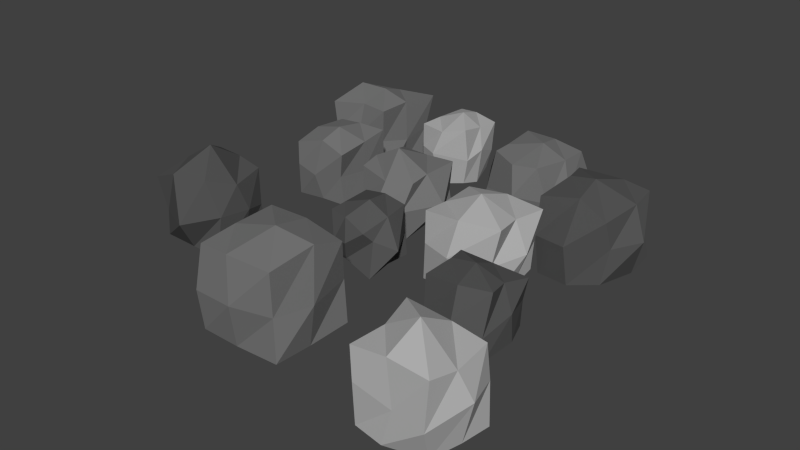 # Source: Stone_Small_1.blend  (saved by Blender 2.72.0; exported with 4.5.12 LTS)
import bpy
from mathutils import Matrix  # noqa: F401  (used for matrix-valued properties, if any)

bpy.ops.wm.read_factory_settings(use_empty=True)
scene = bpy.context.scene
scene.name = 'Scene'

# ---- collections
col_collection_1 = bpy.data.collections.new('Collection 1'); scene.collection.children.link(col_collection_1)

# ---- materials (node trees are filled in below, after node groups)
mat_grisclaro = bpy.data.materials.new('Grisclaro')
mat_grisclaro.alpha_threshold = 0.0
mat_grisclaro.use_transparent_shadow = False
mat_grisclaro.diffuse_color = (0.4575, 0.4575, 0.4575, 1.0)
mat_grisclaro.roughness = 0.5
mat_gris = bpy.data.materials.new('Gris')
mat_gris.alpha_threshold = 0.0
mat_gris.use_transparent_shadow = False
mat_gris.diffuse_color = (0.1902, 0.1902, 0.1902, 1.0)
mat_gris.roughness = 0.5
mat_grisdarks = bpy.data.materials.new('Grisdarks')
mat_grisdarks.alpha_threshold = 0.0
mat_grisdarks.use_transparent_shadow = False
mat_grisdarks.diffuse_color = (0.09463, 0.09463, 0.09463, 1.0)
mat_grisdarks.roughness = 0.5

# ---- material node trees

# ---- world
world_world = bpy.data.worlds.new('World'); scene.world = world_world
world_world.color = (0.05088, 0.05088, 0.05088)
world_world.use_sun_shadow = False
world_world.sun_shadow_jitter_overblur = 0.0
world_world.cycles.sampling_method = 'MANUAL'
world_world.cycles.sample_map_resolution = 256

# ---- meshes
me_cube = bpy.data.meshes.new('Cube')
me_cube.from_pydata([(-0.9635, -0.9747, -0.9744), (-0.9425, 0.7485, -0.9596), (1.141, 0.8573, -1.055), (0.8652, -0.8233, -1.024), (-1.152, -0.8811, 0.8946), (-1.15, 0.9227, 1.161), (0.8861, 1.032, 0.821), (0.9746, -0.9792, 1.003), (-0.9544, -1.05, 0.1566), (-1.003, 0.04365, 0.978), (-0.9325, 0.7335, -0.03553), (-0.9804, -0.007663, -1.032), (-0.004091, 1.004, 0.9947), (1.033, 0.9676, 0.002723), (-0.0443, 1.105, -1.061), (1.019, -0.1418, 0.8186), (1.013, -1.174, -0.119), (1.107, -0.05024, -0.9632), (-0.1286, -0.9454, 1.057), (-0.1213, -1.133, -0.9721), (-1.228, 0.1024, 0.03677), (-0.1913, 1.067, -0.205), (1.326, 0.03219, 0.08814), (0.06923, -1.018, -0.09526), (0.1943, -0.2179, -1.131), (-0.01503, -0.02103, 1.582), (-1.851, 2.471, -0.7789), (-2.027, 3.985, -0.6525), (-0.2942, 4.05, -0.7179), (-0.1534, 2.414, -0.829), (-1.86, 2.466, 0.801), (-1.969, 3.929, 0.7701), (-0.1586, 4.103, 0.6033), (-0.1124, 2.62, 0.8909), (-1.877, 2.429, -0.07747), (-1.825, 3.361, 0.8466), (-1.842, 4.036, -0.03137), (-2.01, 3.243, -0.8568), (-1.076, 3.96, 0.7219), (-0.2663, 4.066, 7.082e-05), (-0.8955, 4.238, -0.6485), (-0.2634, 3.266, 0.7964), (-0.1738, 2.358, -0.2091), (-0.07637, 3.406, -0.7592), (-0.8811, 2.355, 0.9192), (-0.9669, 2.45, -0.6782), (-2.188, 3.353, -0.008875), (-1.171, 4.243, 0.1484), (-0.0217, 3.272, 0.06667), (-0.872, 2.108, 0.08411), (-0.9591, 3.116, -0.9864), (-1.096, 3.33, 0.9887), (-1.796, 7.093, -1.164), (-1.734, 9.206, -1.029), (0.0941, 9.486, -1.019), (0.07334, 7.043, -0.8261), (-1.903, 7.188, 0.9982), (-2.05, 9.277, 1.021), (0.08003, 9.231, 0.9964), (0.04391, 7.138, 0.856), (-1.916, 7.077, -0.09315), (-1.735, 8.315, 1.209), (-1.754, 9.228, -0.03795), (-1.815, 8.239, -1.192), (-0.7115, 9.297, 1.059), (-0.03773, 9.327, -0.02826), (-0.8972, 9.279, -1.023), (0.1833, 8.376, 0.953), (0.1336, 7.327, 0.08366), (0.2242, 8.394, -1.01), (-0.7952, 7.247, 1.238), (-0.9066, 7.067, -1.207), (-2.19, 8.28, 0.01296), (-0.8841, 9.542, 0.02834), (0.5804, 8.196, 0.08197), (-0.9278, 6.823, -0.004887), (-1.06, 8.234, -1.322), (-1.001, 8.333, 1.326), (-4.729, 8.469, -0.9658), (-4.58, 10.69, -0.9453), (-2.558, 10.36, -1.089), (-2.591, 8.564, -0.9785), (-4.348, 8.686, 1.069), (-4.576, 10.59, 1.009), (-2.713, 10.48, 0.9111), (-2.853, 8.446, 1.04), (-4.598, 8.661, -0.1057), (-4.41, 9.346, 1.034), (-4.572, 10.5, 0.03961), (-4.496, 9.664, -0.9727), (-3.641, 10.55, 1.019), (-2.54, 10.82, -0.0365), (-3.595, 10.62, -0.9795), (-2.671, 9.574, 0.9561), (-2.598, 8.65, -0.008668), (-2.606, 9.486, -0.9732), (-3.593, 8.366, 0.9688), (-3.678, 8.481, -1.03), (-5.056, 9.491, 0.1279), (-3.58, 10.75, -0.2737), (-2.39, 9.425, 0.1027), (-3.448, 8.201, 0.1181), (-3.657, 9.535, -1.308), (-3.443, 9.648, 1.23), (-3.745, 4.754, -1.021), (-3.663, 6.883, -1.063), (-1.73, 6.64, -0.8419), (-1.681, 4.742, -0.9913), (-3.69, 4.749, 0.9478), (-3.77, 6.666, 0.8878), (-1.502, 6.699, 0.9254), (-1.472, 4.839, 1.063), (-3.706, 4.751, 0.02016), (-3.76, 5.641, 0.835), (-3.65, 6.64, 0.04931), (-3.637, 5.562, -1.098), (-2.641, 6.764, 0.982), (-1.71, 6.712, -0.03889), (-2.838, 6.672, -0.9821), (-1.658, 5.733, 0.9678), (-1.691, 4.788, 0.006049), (-1.709, 5.674, -1.059), (-2.671, 4.742, 0.9891), (-2.688, 4.756, -0.9919), (-4.162, 5.749, 0.2342), (-2.622, 6.988, 0.09227), (-1.3, 5.752, 0.1026), (-2.741, 4.385, 0.07085), (-2.506, 5.873, -1.204), (-2.691, 5.704, 1.357), (-6.61, 5.818, -0.8346), (-6.967, 7.752, -0.8498), (-5.076, 7.79, -1.018), (-5.345, 5.955, -0.9432), (-6.862, 5.998, 0.8287), (-6.826, 7.678, 0.8496), (-5.127, 7.735, 0.8541), (-5.139, 6.024, 0.7754), (-6.868, 5.994, -0.01867), (-7.052, 6.755, 0.8328), (-6.872, 7.753, -0.1248), (-6.778, 6.875, -0.8725), (-5.989, 7.69, 0.8249), (-5.147, 7.641, 0.03485), (-6.28, 7.725, -0.8228), (-5.141, 6.624, 0.8462), (-5.305, 5.732, -0.02143), (-5.161, 6.644, -0.6536), (-5.971, 5.874, 0.6651), (-6.081, 6.075, -0.8523), (-7.255, 6.914, 0.04523), (-6.027, 7.645, 0.004418), (-4.712, 6.817, 0.0008566), (-6.003, 5.415, -0.04702), (-5.958, 6.822, -0.8834), (-6.197, 6.716, 1.291), (-5.918, 3.746, -0.5879), (-5.908, 4.919, -0.7164), (-4.503, 5.009, -0.6888), (-4.545, 3.575, -0.8301), (-5.811, 3.602, 0.7518), (-5.959, 5.095, 0.7007), (-4.734, 5.185, 0.6185), (-4.654, 3.473, 0.461), (-5.712, 3.535, -0.06849), (-5.924, 4.223, 0.692), (-5.934, 5.011, 0.002381), (-5.873, 4.416, -0.5972), (-5.265, 5.042, 0.8276), (-4.582, 5.022, -0.08602), (-5.073, 4.962, -0.4888), (-4.516, 4.267, 0.6772), (-4.548, 3.73, 0.1768), (-4.558, 4.307, -0.6968), (-5.347, 3.594, 0.6697), (-5.347, 3.579, -0.511), (-5.954, 4.331, 0.1296), (-5.312, 5.045, 0.08653), (-4.041, 4.1, -0.06628), (-5.154, 3.346, 0.08536), (-5.493, 4.313, -0.7988), (-5.077, 4.22, 1.012), (-6.457, -0.2495, -1.215), (-6.644, 2.105, -1.273), (-3.998, 2.136, -1.195), (-4.006, -0.2712, -1.174), (-6.371, -0.2161, 1.139), (-6.458, 2.152, 1.209), (-3.958, 1.982, 1.112), (-4.053, -0.2761, 1.22), (-6.52, -0.3548, -0.1033), (-6.428, 0.9199, 1.193), (-6.395, 2.086, -0.2844), (-6.47, 0.9268, -1.238), (-5.262, 2.141, 1.24), (-4.137, 2.201, -0.0485), (-5.277, 1.924, -1.033), (-3.929, 1.022, 1.43), (-4.124, -0.1808, -0.0302), (-4.062, 0.901, -1.267), (-5.421, -0.2947, 1.207), (-5.424, -0.1796, -1.315), (-6.875, 0.9215, -0.01719), (-5.209, 2.53, 0.1092), (-3.84, 0.8581, -0.06663), (-5.208, -0.5277, 0.02771), (-5.288, 1.019, -1.559), (-5.079, 0.9529, 1.568), (-10.63, 2.161, -1.0), (-10.74, 3.94, -1.079), (-8.679, 4.003, -0.9261), (-8.579, 2.093, -1.003), (-10.57, 1.907, 0.8582), (-10.55, 4.151, 0.9709), (-8.675, 3.813, 0.9922), (-8.821, 2.057, 1.173), (-10.56, 2.155, -0.228), (-10.49, 2.933, 1.109), (-10.69, 4.097, 0.09168), (-10.8, 3.037, -1.113), (-9.678, 4.063, 0.9893), (-8.607, 3.771, -0.05733), (-9.497, 3.932, -1.042), (-8.488, 2.847, 0.8896), (-8.503, 2.235, 0.1526), (-8.654, 3.075, -0.9979), (-9.866, 1.895, 1.128), (-9.6, 2.144, -1.021), (-10.45, 3.031, -0.4954), (-9.619, 4.38, -0.009982), (-8.417, 3.158, 0.08339), (-9.392, 1.561, -0.09671), (-9.624, 2.686, -1.193), (-9.64, 3.03, 1.656), (-9.646, 6.326, -0.9438), (-9.84, 7.917, -0.7367), (-8.032, 7.984, -0.8396), (-7.947, 6.358, -0.8585), (-9.679, 6.341, 0.6702), (-9.464, 7.996, 0.9177), (-7.79, 7.899, 1.033), (-7.796, 6.145, 0.8109), (-9.641, 6.295, -0.008001), (-9.684, 7.18, 0.875), (-9.691, 8.204, -0.01033), (-9.67, 7.201, -0.8566), (-8.717, 7.944, 1.001), (-7.886, 8.054, 0.03192), (-8.73, 8.187, -0.8389), (-7.859, 7.188, 0.8774), (-7.982, 6.277, 0.04341), (-7.857, 7.191, -0.8686), (-8.716, 6.345, 0.9552), (-8.715, 6.305, -0.8477), (-9.885, 7.029, 0.03641), (-8.691, 8.045, -0.06774), (-7.888, 7.177, -0.0221), (-8.826, 6.099, -0.06588), (-8.772, 7.175, -0.9884), (-8.66, 7.002, 1.187), (-10.54, 9.037, -0.9108), (-10.9, 11.07, -0.8424), (-8.505, 11.07, -1.207), (-8.488, 8.865, -1.13), (-10.7, 8.992, 0.8906), (-10.76, 11.03, 0.8412), (-8.533, 11.19, 0.9676), (-8.679, 8.972, 1.051), (-10.64, 9.063, -0.03143), (-10.59, 10.2, 1.199), (-10.58, 11.17, -0.07155), (-10.77, 9.804, -0.9161), (-9.702, 10.95, 0.9598), (-8.625, 10.93, -0.02505), (-9.513, 11.16, -0.8675), (-8.656, 10.01, 1.064), (-8.824, 9.108, 0.007055), (-8.731, 10.0, -0.9797), (-9.682, 9.24, 0.9853), (-9.702, 8.983, -0.9904), (-10.68, 10.11, -0.1216), (-9.676, 11.01, -0.002131), (-8.625, 10.01, -0.175), (-9.678, 8.968, 0.07256), (-9.543, 9.985, -1.127), (-9.534, 10.05, 1.285), (-7.7, 9.705, -0.8144), (-7.583, 11.1, -0.7823), (-6.201, 10.89, -0.7038), (-6.089, 9.584, -0.7557), (-7.609, 9.572, 0.7582), (-7.39, 11.16, 0.815), (-6.111, 11.12, 0.7118), (-6.077, 9.58, 0.935), (-7.638, 9.601, 0.03082), (-7.598, 10.34, 0.7468), (-7.618, 11.31, -0.0226), (-7.614, 10.29, -0.7782), (-6.857, 11.18, 0.8324), (-6.104, 10.99, -0.1432), (-6.868, 11.1, -0.8082), (-6.119, 10.38, 0.7755), (-5.949, 9.558, 0.008336), (-5.988, 10.12, -0.8701), (-6.876, 9.52, 0.6924), (-6.851, 9.47, -0.946), (-7.865, 10.34, 0.1122), (-6.969, 11.3, 0.0006198), (-5.893, 10.18, 0.1676), (-7.087, 9.352, 0.009966), (-6.945, 10.37, -1.051), (-6.659, 10.26, 1.149)], [], [(20, 10, 1, 11), (21, 13, 2, 14), (22, 16, 3, 17), (23, 8, 0, 19), (24, 14, 2, 17), (25, 12, 5, 9), (8, 20, 11, 0), (4, 9, 20, 8), (9, 5, 10, 20), (10, 21, 14, 1), (5, 12, 21, 10), (12, 6, 13, 21), (13, 22, 17, 2), (6, 15, 22, 13), (15, 7, 16, 22), (16, 23, 19, 3), (7, 18, 23, 16), (18, 4, 8, 23), (19, 24, 17, 3), (0, 11, 24, 19), (11, 1, 14, 24), (18, 25, 9, 4), (7, 15, 25, 18), (15, 6, 12, 25), (46, 36, 27, 37), (47, 39, 28, 40), (48, 42, 29, 43), (49, 34, 26, 45), (50, 40, 28, 43), (51, 38, 31, 35), (34, 46, 37, 26), (30, 35, 46, 34), (35, 31, 36, 46), (36, 47, 40, 27), (31, 38, 47, 36), (38, 32, 39, 47), (39, 48, 43, 28), (32, 41, 48, 39), (41, 33, 42, 48), (42, 49, 45, 29), (33, 44, 49, 42), (44, 30, 34, 49), (45, 50, 43, 29), (26, 37, 50, 45), (37, 27, 40, 50), (44, 51, 35, 30), (33, 41, 51, 44), (41, 32, 38, 51), (72, 62, 53, 63), (73, 65, 54, 66), (74, 68, 55, 69), (75, 60, 52, 71), (76, 66, 54, 69), (77, 64, 57, 61), (60, 72, 63, 52), (56, 61, 72, 60), (61, 57, 62, 72), (62, 73, 66, 53), (57, 64, 73, 62), (64, 58, 65, 73), (65, 74, 69, 54), (58, 67, 74, 65), (67, 59, 68, 74), (68, 75, 71, 55), (59, 70, 75, 68), (70, 56, 60, 75), (71, 76, 69, 55), (52, 63, 76, 71), (63, 53, 66, 76), (70, 77, 61, 56), (59, 67, 77, 70), (67, 58, 64, 77), (98, 88, 79, 89), (99, 91, 80, 92), (100, 94, 81, 95), (101, 86, 78, 97), (102, 92, 80, 95), (103, 90, 83, 87), (86, 98, 89, 78), (82, 87, 98, 86), (87, 83, 88, 98), (88, 99, 92, 79), (83, 90, 99, 88), (90, 84, 91, 99), (91, 100, 95, 80), (84, 93, 100, 91), (93, 85, 94, 100), (94, 101, 97, 81), (85, 96, 101, 94), (96, 82, 86, 101), (97, 102, 95, 81), (78, 89, 102, 97), (89, 79, 92, 102), (96, 103, 87, 82), (85, 93, 103, 96), (93, 84, 90, 103), (124, 114, 105, 115), (125, 117, 106, 118), (126, 120, 107, 121), (127, 112, 104, 123), (128, 118, 106, 121), (129, 116, 109, 113), (112, 124, 115, 104), (108, 113, 124, 112), (113, 109, 114, 124), (114, 125, 118, 105), (109, 116, 125, 114), (116, 110, 117, 125), (117, 126, 121, 106), (110, 119, 126, 117), (119, 111, 120, 126), (120, 127, 123, 107), (111, 122, 127, 120), (122, 108, 112, 127), (123, 128, 121, 107), (104, 115, 128, 123), (115, 105, 118, 128), (122, 129, 113, 108), (111, 119, 129, 122), (119, 110, 116, 129), (150, 140, 131, 141), (151, 143, 132, 144), (152, 146, 133, 147), (153, 138, 130, 149), (154, 144, 132, 147), (155, 142, 135, 139), (138, 150, 141, 130), (134, 139, 150, 138), (139, 135, 140, 150), (140, 151, 144, 131), (135, 142, 151, 140), (142, 136, 143, 151), (143, 152, 147, 132), (136, 145, 152, 143), (145, 137, 146, 152), (146, 153, 149, 133), (137, 148, 153, 146), (148, 134, 138, 153), (149, 154, 147, 133), (130, 141, 154, 149), (141, 131, 144, 154), (148, 155, 139, 134), (137, 145, 155, 148), (145, 136, 142, 155), (176, 166, 157, 167), (177, 169, 158, 170), (178, 172, 159, 173), (179, 164, 156, 175), (180, 170, 158, 173), (181, 168, 161, 165), (164, 176, 167, 156), (160, 165, 176, 164), (165, 161, 166, 176), (166, 177, 170, 157), (161, 168, 177, 166), (168, 162, 169, 177), (169, 178, 173, 158), (162, 171, 178, 169), (171, 163, 172, 178), (172, 179, 175, 159), (163, 174, 179, 172), (174, 160, 164, 179), (175, 180, 173, 159), (156, 167, 180, 175), (167, 157, 170, 180), (174, 181, 165, 160), (163, 171, 181, 174), (171, 162, 168, 181), (202, 192, 183, 193), (203, 195, 184, 196), (204, 198, 185, 199), (205, 190, 182, 201), (206, 196, 184, 199), (207, 194, 187, 191), (190, 202, 193, 182), (186, 191, 202, 190), (191, 187, 192, 202), (192, 203, 196, 183), (187, 194, 203, 192), (194, 188, 195, 203), (195, 204, 199, 184), (188, 197, 204, 195), (197, 189, 198, 204), (198, 205, 201, 185), (189, 200, 205, 198), (200, 186, 190, 205), (201, 206, 199, 185), (182, 193, 206, 201), (193, 183, 196, 206), (200, 207, 191, 186), (189, 197, 207, 200), (197, 188, 194, 207), (228, 218, 209, 219), (229, 221, 210, 222), (230, 224, 211, 225), (231, 216, 208, 227), (232, 222, 210, 225), (233, 220, 213, 217), (216, 228, 219, 208), (212, 217, 228, 216), (217, 213, 218, 228), (218, 229, 222, 209), (213, 220, 229, 218), (220, 214, 221, 229), (221, 230, 225, 210), (214, 223, 230, 221), (223, 215, 224, 230), (224, 231, 227, 211), (215, 226, 231, 224), (226, 212, 216, 231), (227, 232, 225, 211), (208, 219, 232, 227), (219, 209, 222, 232), (226, 233, 217, 212), (215, 223, 233, 226), (223, 214, 220, 233), (254, 244, 235, 245), (255, 247, 236, 248), (256, 250, 237, 251), (257, 242, 234, 253), (258, 248, 236, 251), (259, 246, 239, 243), (242, 254, 245, 234), (238, 243, 254, 242), (243, 239, 244, 254), (244, 255, 248, 235), (239, 246, 255, 244), (246, 240, 247, 255), (247, 256, 251, 236), (240, 249, 256, 247), (249, 241, 250, 256), (250, 257, 253, 237), (241, 252, 257, 250), (252, 238, 242, 257), (253, 258, 251, 237), (234, 245, 258, 253), (245, 235, 248, 258), (252, 259, 243, 238), (241, 249, 259, 252), (249, 240, 246, 259), (280, 270, 261, 271), (281, 273, 262, 274), (282, 276, 263, 277), (283, 268, 260, 279), (284, 274, 262, 277), (285, 272, 265, 269), (268, 280, 271, 260), (264, 269, 280, 268), (269, 265, 270, 280), (270, 281, 274, 261), (265, 272, 281, 270), (272, 266, 273, 281), (273, 282, 277, 262), (266, 275, 282, 273), (275, 267, 276, 282), (276, 283, 279, 263), (267, 278, 283, 276), (278, 264, 268, 283), (279, 284, 277, 263), (260, 271, 284, 279), (271, 261, 274, 284), (278, 285, 269, 264), (267, 275, 285, 278), (275, 266, 272, 285), (306, 296, 287, 297), (307, 299, 288, 300), (308, 302, 289, 303), (309, 294, 286, 305), (310, 300, 288, 303), (311, 298, 291, 295), (294, 306, 297, 286), (290, 295, 306, 294), (295, 291, 296, 306), (296, 307, 300, 287), (291, 298, 307, 296), (298, 292, 299, 307), (299, 308, 303, 288), (292, 301, 308, 299), (301, 293, 302, 308), (302, 309, 305, 289), (293, 304, 309, 302), (304, 290, 294, 309), (305, 310, 303, 289), (286, 297, 310, 305), (297, 287, 300, 310), (304, 311, 295, 290), (293, 301, 311, 304), (301, 292, 298, 311)])
me_cube.polygons.foreach_set('material_index', [0, 0, 0, 0, 0, 0, 0, 0, 0, 0, 0, 0, 0, 0, 0, 0, 0, 0, 0, 0, 0, 0, 0, 0, 2, 2, 2, 2, 2, 2, 2, 2, 2, 2, 2, 2, 2, 2, 2, 2, 2, 2, 2, 2, 2, 2, 2, 2, 2, 2, 2, 2, 2, 2, 2, 2, 2, 2, 2, 2, 2, 2, 2, 2, 2, 2, 2, 2, 2, 2, 2, 2, 1, 1, 1, 1, 1, 1, 1, 1, 1, 1, 1, 1, 1, 1, 1, 1, 1, 1, 1, 1, 1, 1, 1, 1, 0, 0, 0, 0, 0, 0, 0, 0, 0, 0, 0, 0, 0, 0, 0, 0, 0, 0, 0, 0, 0, 0, 0, 0, 1, 1, 1, 1, 1, 1, 1, 1, 1, 1, 1, 1, 1, 1, 1, 1, 1, 1, 1, 1, 1, 1, 1, 1, 2, 2, 2, 2, 2, 2, 2, 2, 2, 2, 2, 2, 2, 2, 2, 2, 2, 2, 2, 2, 2, 2, 2, 2, 1, 1, 1, 1, 1, 1, 1, 1, 1, 1, 1, 1, 1, 1, 1, 1, 1, 1, 1, 1, 1, 1, 1, 1, 2, 2, 2, 2, 2, 2, 2, 2, 2, 2, 2, 2, 2, 2, 2, 2, 2, 2, 2, 2, 2, 2, 2, 2, 1, 1, 1, 1, 1, 1, 1, 1, 1, 1, 1, 1, 1, 1, 1, 1, 1, 1, 1, 1, 1, 1, 1, 1, 1, 1, 1, 1, 1, 1, 1, 1, 1, 1, 1, 1, 1, 1, 1, 1, 1, 1, 1, 1, 1, 1, 1, 1, 0, 0, 0, 0, 0, 0, 0, 0, 0, 0, 0, 0, 0, 0, 0, 0, 0, 0, 0, 0, 0, 0, 0, 0])
me_cube.materials.append(mat_grisclaro)
me_cube.materials.append(mat_gris)
me_cube.materials.append(mat_grisdarks)
me_cube.use_remesh_preserve_volume = False
me_cube.use_remesh_preserve_attributes = False
me_cube.use_mirror_vertex_groups = False
me_cube.update()

# ---- objects
ob_piedraspequenas = bpy.data.objects.new('piedraspequenas', me_cube)

# ---- transforms, parenting, visibility, modifiers, constraints
ob_piedraspequenas.location = (0.3186, -0.361, -0.007127)
ob_piedraspequenas.scale = (0.06259, 0.06259, 0.06259)
ob_piedraspequenas.lineart.crease_threshold = 0.0

# ---- collection membership
col_collection_1.objects.link(ob_piedraspequenas)

# ---- scene / render settings (as saved in the file)
scene.frame_start = 1; scene.frame_end = 250; scene.frame_set(1)
scene.render.engine = 'BLENDER_EEVEE_NEXT'
scene.render.resolution_percentage = 50
scene.render.dither_intensity = 0.0
scene.cycles.use_denoising = False
scene.cycles.samples = 10
scene.cycles.sampling_pattern = 'TABULATED_SOBOL'
scene.cycles.light_sampling_threshold = 0.0
scene.cycles.use_adaptive_sampling = False
scene.cycles.use_light_tree = False
scene.cycles.blur_glossy = 0.0
scene.cycles.pixel_filter_type = 'GAUSSIAN'
scene.cycles.sample_clamp_indirect = 0.0
scene.view_settings.view_transform = 'Standard'
bpy.context.view_layer.update()

# ---- added for rendering (the .blend has no active camera and no usable light): camera, sun
cam_auto = bpy.data.cameras.new('AutoCamera')
cam_auto.lens = 50.0
cam_auto.sensor_width = 36.0
cam_auto.clip_end = 1000.0
ob_auto_camera = bpy.data.objects.new('AutoCamera', cam_auto)
scene.collection.objects.link(ob_auto_camera)
ob_auto_camera.location = (1.04783, -1.27849, 0.819021)
ob_auto_camera.rotation_euler = (1.09748, -7.21219e-08, 0.694738)
scene.camera = ob_auto_camera
light_auto_sun = bpy.data.lights.new('AutoSun', 'SUN')
light_auto_sun.energy = 3.0
light_auto_sun.angle = 0.0523599
ob_auto_sun = bpy.data.objects.new('AutoSun', light_auto_sun)
scene.collection.objects.link(ob_auto_sun)
ob_auto_sun.rotation_euler = (0.872665, 0.174533, 0.523599)
bpy.context.view_layer.update()
